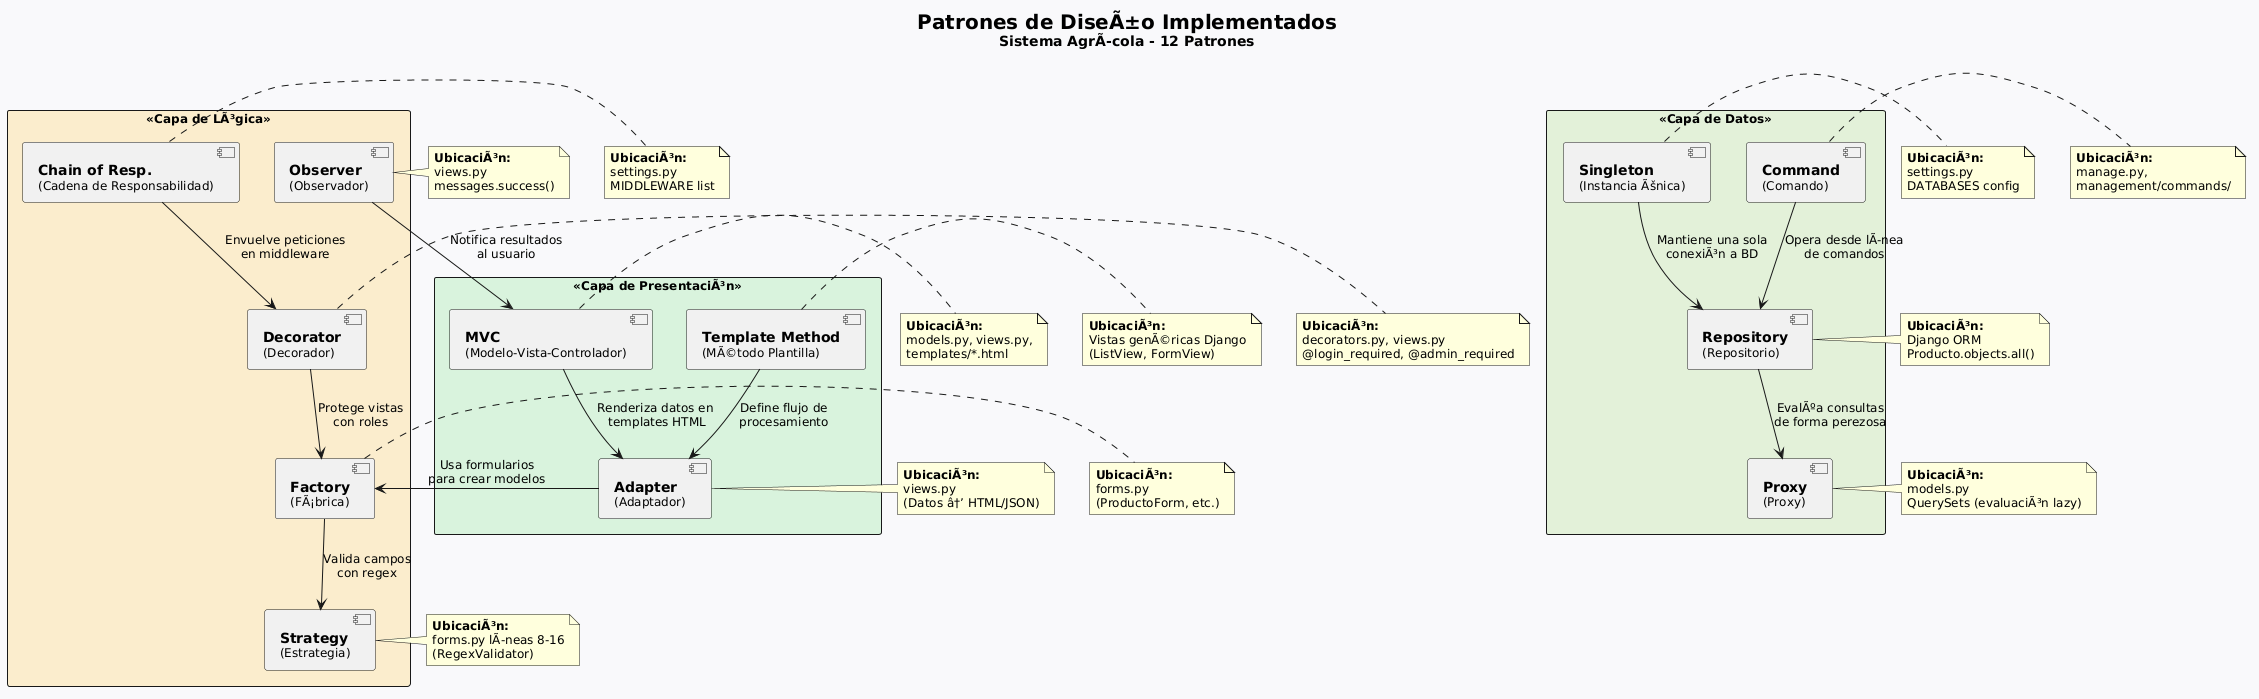

The diagram above was rendered by PlantUML. Its source (embedded in the PNG):
@startuml
skinparam packageStyle rectangle
skinparam backgroundColor #F8F9FA
skinparam defaultFontName Segoe UI
skinparam defaultFontSize 12

title <size:20><b>Patrones de DiseÃ±o Implementados</b></size>\n<size:14>Sistema AgrÃcola - 12 Patrones</size>

package "<< Capa de PresentaciÃ³n >>" as presentation #D8F3DC {
  [<size:14><b>MVC</b></size>\n(Modelo-Vista-Controlador)] as mvc
  [<size:14><b>Adapter</b></size>\n(Adaptador)] as adapter
  [<size:14><b>Template Method</b></size>\n(MÃ©todo Plantilla)] as template
}

package "<< Capa de LÃ³gica >>" as logic #FAEDCD {
  [<size:14><b>Factory</b></size>\n(FÃ¡brica)] as factory
  [<size:14><b>Strategy</b></size>\n(Estrategia)] as strategy
  [<size:14><b>Decorator</b></size>\n(Decorador)] as decorator
  [<size:14><b>Observer</b></size>\n(Observador)] as observer
  [<size:14><b>Chain of Resp.</b></size>\n(Cadena de Responsabilidad)] as chain
}

package "<< Capa de Datos >>" as data #E2F0D9 {
  [<size:14><b>Singleton</b></size>\n(Instancia Ãšnica)] as singleton
  [<size:14><b>Proxy</b></size>\n(Proxy)] as proxy
  [<size:14><b>Repository</b></size>\n(Repositorio)] as repository
  [<size:14><b>Command</b></size>\n(Comando)] as command
}

' Relaciones entre capas
mvc --> adapter : "Renderiza datos en\n templates HTML"
adapter --> factory : "Usa formularios\npara crear modelos"
factory --> strategy : "Valida campos\ncon regex"
decorator --> factory : "Protege vistas\ncon roles"
observer --> mvc : "Notifica resultados\nal usuario"
chain --> decorator : "Envuelve peticiones\nen middleware"
template --> adapter : "Define flujo de\nprocesamiento"
repository --> proxy : "EvalÃºa consultas\nde forma perezosa"
singleton --> repository : "Mantiene una sola\nconexiÃ³n a BD"
command --> repository : "Opera desde lÃnea\nde comandos"

' Notas con ubicaciÃ³n real
note right of mvc
  <b>UbicaciÃ³n:</b>
  models.py, views.py,
  templates/*.html
end note

note right of adapter
  <b>UbicaciÃ³n:</b>
  views.py
  (Datos â†’ HTML/JSON)
end note

note right of template
  <b>UbicaciÃ³n:</b>
  Vistas genÃ©ricas Django
  (ListView, FormView)
end note

note right of factory
  <b>UbicaciÃ³n:</b>
  forms.py
  (ProductoForm, etc.)
end note

note right of strategy
  <b>UbicaciÃ³n:</b>
  forms.py lÃneas 8-16
  (RegexValidator)
end note

note right of decorator
  <b>UbicaciÃ³n:</b>
  decorators.py, views.py
  @login_required, @admin_required
end note

note right of observer
  <b>UbicaciÃ³n:</b>
  views.py
  messages.success()
end note

note right of chain
  <b>UbicaciÃ³n:</b>
  settings.py
  MIDDLEWARE list
end note

note right of singleton
  <b>UbicaciÃ³n:</b>
  settings.py
  DATABASES config
end note

note right of proxy
  <b>UbicaciÃ³n:</b>
  models.py
  QuerySets (evaluaciÃ³n lazy)
end note

note right of repository
  <b>UbicaciÃ³n:</b>
  Django ORM
  Producto.objects.all()
end note

note right of command
  <b>UbicaciÃ³n:</b>
  manage.py,
  management/commands/
end note
@enduml